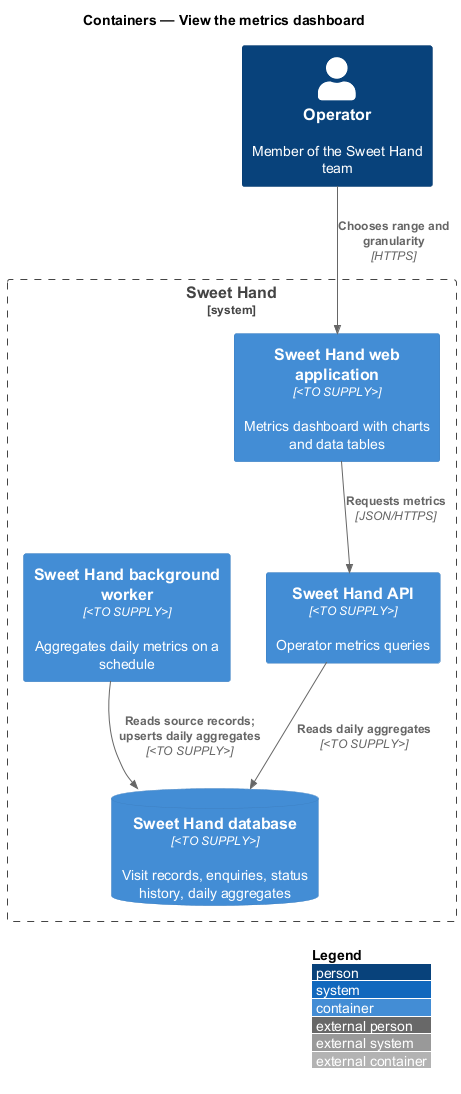

The diagram above was rendered by PlantUML. Its source (embedded in the PNG):
@startuml
!include <C4/C4_Container>
LAYOUT_WITH_LEGEND()
title Containers — View the metrics dashboard

Person(operator, "Operator", "Member of the Sweet Hand team")
System_Boundary(sweethand, "Sweet Hand") {
  Container(web, "Sweet Hand web application", "<TO SUPPLY>", "Metrics dashboard with charts and data tables")
  Container(api, "Sweet Hand API", "<TO SUPPLY>", "Operator metrics queries")
  Container(worker, "Sweet Hand background worker", "<TO SUPPLY>", "Aggregates daily metrics on a schedule")
  ContainerDb(db, "Sweet Hand database", "<TO SUPPLY>", "Visit records, enquiries, status history, daily aggregates")
}
Rel(operator, web, "Chooses range and granularity", "HTTPS")
Rel(web, api, "Requests metrics", "JSON/HTTPS")
Rel(api, db, "Reads daily aggregates", "<TO SUPPLY>")
Rel(worker, db, "Reads source records; upserts daily aggregates", "<TO SUPPLY>")
@enduml